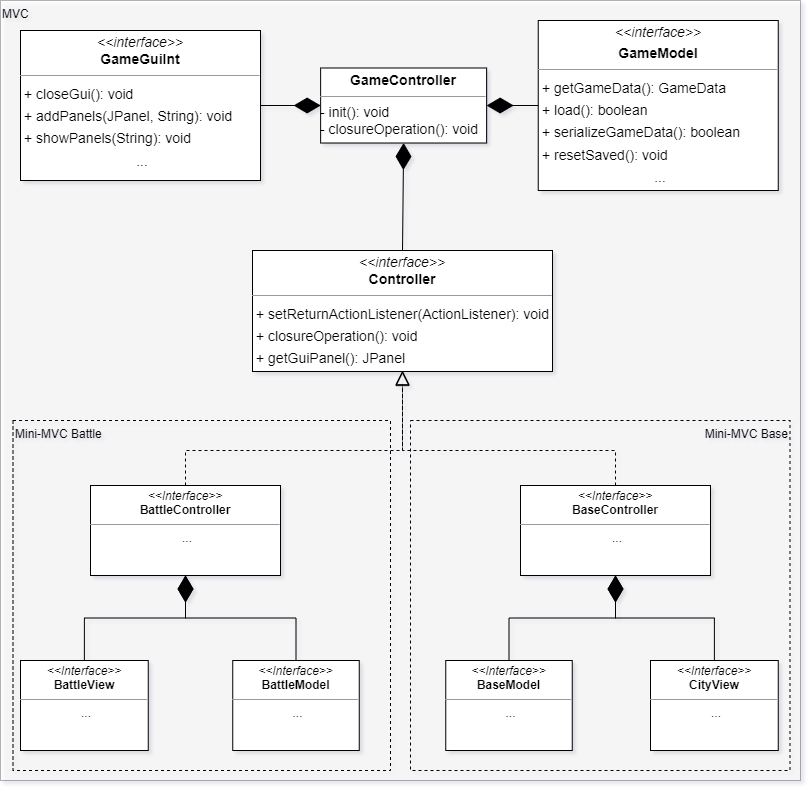

The diagram above was exported from draw.io. Its source (the exported page's mxGraphModel, read from the mxfile embedded in the PNG):
<mxGraphModel dx="3275" dy="1204" grid="1" gridSize="10" guides="1" tooltips="1" connect="1" arrows="1" fold="1" page="1" pageScale="1" pageWidth="827" pageHeight="1169" math="0" shadow="0">
  <root>
    <mxCell id="0" />
    <mxCell id="1" parent="0" />
    <mxCell id="2" value="MVC" style="html=1;whiteSpace=wrap;align=left;verticalAlign=top;opacity=30;" vertex="1" parent="1">
      <mxGeometry x="-2470" y="10" width="800" height="780" as="geometry" />
    </mxCell>
    <mxCell id="3" value="Mini-MVC Base" style="html=1;whiteSpace=wrap;verticalAlign=top;align=right;fillColor=none;dashed=1;" vertex="1" parent="1">
      <mxGeometry x="-2060" y="430" width="379.5" height="350" as="geometry" />
    </mxCell>
    <mxCell id="4" value="Mini-MVC Battle" style="html=1;whiteSpace=wrap;verticalAlign=top;align=left;fillColor=none;dashed=1;" vertex="1" parent="1">
      <mxGeometry x="-2457.5" y="430" width="377.5" height="350" as="geometry" />
    </mxCell>
    <mxCell id="5" value="&lt;p style=&quot;margin:0px;margin-top:4px;text-align:center;&quot;&gt;&lt;b style=&quot;background-color: initial;&quot;&gt;GameController&lt;/b&gt;&lt;br&gt;&lt;/p&gt;&lt;hr size=&quot;1&quot;&gt;- init(): void&lt;br&gt;- closureOperation(): void" style="verticalAlign=top;align=left;overflow=fill;fontSize=14;fontFamily=Helvetica;html=1;rounded=0;shadow=0;comic=0;labelBackgroundColor=none;strokeWidth=1;" vertex="1" parent="1">
      <mxGeometry x="-2149.87" y="77.5" width="166" height="75" as="geometry" />
    </mxCell>
    <mxCell id="6" value="&lt;p style=&quot;margin:0px;margin-top:4px;text-align:center;&quot;&gt;&lt;i&gt;&amp;lt;&amp;lt;interface&amp;gt;&amp;gt;&lt;/i&gt;&lt;br&gt;&lt;b&gt;GameGuiInt&lt;/b&gt;&lt;/p&gt;&lt;hr size=&quot;1&quot;&gt;&lt;p style=&quot;margin:0 0 0 4px;line-height:1.6;&quot;&gt;+ closeGui(): void&lt;br&gt;+ addPanels(JPanel, String): void&lt;br&gt;+ showPanels(String): void&lt;/p&gt;&lt;p style=&quot;text-align: center; margin: 0px 0px 0px 4px; line-height: 1.6;&quot;&gt;...&lt;/p&gt;" style="verticalAlign=top;align=left;overflow=fill;fontSize=14;fontFamily=Helvetica;html=1;rounded=0;shadow=0;comic=0;labelBackgroundColor=none;strokeWidth=1;" vertex="1" parent="1">
      <mxGeometry x="-2450" y="40" width="240" height="150" as="geometry" />
    </mxCell>
    <mxCell id="7" value="&lt;p style=&quot;margin:0px;margin-top:4px;text-align:center;&quot;&gt;&lt;i style=&quot;border-color: var(--border-color);&quot;&gt;&amp;lt;&amp;lt;interface&amp;gt;&amp;gt;&lt;/i&gt;&lt;b&gt;&lt;br&gt;&lt;/b&gt;&lt;/p&gt;&lt;p style=&quot;margin:0px;margin-top:4px;text-align:center;&quot;&gt;&lt;b&gt;GameModel&lt;/b&gt;&lt;/p&gt;&lt;hr size=&quot;1&quot;&gt;&lt;p style=&quot;margin:0 0 0 4px;line-height:1.6;&quot;&gt;+ getGameData(): GameData&lt;br&gt;+ load(): boolean&lt;br&gt;+ serializeGameData(): boolean&lt;br&gt;+ resetSaved(): void&lt;/p&gt;&lt;p style=&quot;text-align: center; margin: 0px 0px 0px 4px; line-height: 1.6;&quot;&gt;...&lt;/p&gt;" style="verticalAlign=top;align=left;overflow=fill;fontSize=14;fontFamily=Helvetica;html=1;rounded=0;shadow=0;comic=0;labelBackgroundColor=none;strokeWidth=1;" vertex="1" parent="1">
      <mxGeometry x="-1932.25" y="30" width="240" height="170" as="geometry" />
    </mxCell>
    <mxCell id="8" value="&lt;p style=&quot;margin:0px;margin-top:4px;text-align:center;&quot;&gt;&lt;i&gt;&amp;lt;&amp;lt;interface&amp;gt;&amp;gt;&lt;/i&gt;&lt;br/&gt;&lt;b&gt;Controller&lt;/b&gt;&lt;/p&gt;&lt;hr size=&quot;1&quot;/&gt;&lt;p style=&quot;margin:0 0 0 4px;line-height:1.6;&quot;&gt;+ setReturnActionListener(ActionListener): void&lt;br/&gt;+ closureOperation(): void&lt;br/&gt;+ getGuiPanel(): JPanel&lt;/p&gt;" style="verticalAlign=top;align=left;overflow=fill;fontSize=14;fontFamily=Helvetica;html=1;rounded=0;shadow=0;comic=0;labelBackgroundColor=none;strokeWidth=1;" vertex="1" parent="1">
      <mxGeometry x="-2218" y="260" width="300" height="121" as="geometry" />
    </mxCell>
    <mxCell id="9" value="&lt;p style=&quot;margin:0px;margin-top:4px;text-align:center;&quot;&gt;&lt;i&gt;&amp;lt;&amp;lt;Interface&amp;gt;&amp;gt;&lt;/i&gt;&lt;br&gt;&lt;b&gt;BaseController&lt;/b&gt;&lt;/p&gt;&lt;hr size=&quot;1&quot;&gt;&lt;p style=&quot;text-align: center; margin: 0px 0px 0px 4px;&quot;&gt;...&lt;/p&gt;" style="verticalAlign=top;align=left;overflow=fill;fontSize=12;fontFamily=Helvetica;html=1;whiteSpace=wrap;" vertex="1" parent="1">
      <mxGeometry x="-1950" y="495" width="190" height="90" as="geometry" />
    </mxCell>
    <mxCell id="10" value="&lt;p style=&quot;margin:0px;margin-top:4px;text-align:center;&quot;&gt;&lt;i&gt;&amp;lt;&amp;lt;Interface&amp;gt;&amp;gt;&lt;/i&gt;&lt;br&gt;&lt;b&gt;BattleController&lt;/b&gt;&lt;/p&gt;&lt;hr size=&quot;1&quot;&gt;&lt;p style=&quot;text-align: center; margin: 0px 0px 0px 4px;&quot;&gt;...&lt;/p&gt;" style="verticalAlign=top;align=left;overflow=fill;fontSize=12;fontFamily=Helvetica;html=1;whiteSpace=wrap;" vertex="1" parent="1">
      <mxGeometry x="-2380" y="495" width="190" height="90" as="geometry" />
    </mxCell>
    <mxCell id="11" value="&lt;p style=&quot;margin:0px;margin-top:4px;text-align:center;&quot;&gt;&lt;i&gt;&amp;lt;&amp;lt;Interface&amp;gt;&amp;gt;&lt;/i&gt;&lt;br&gt;&lt;b&gt;BaseModel&lt;/b&gt;&lt;/p&gt;&lt;hr size=&quot;1&quot;&gt;&lt;p style=&quot;text-align: center; margin: 0px 0px 0px 4px;&quot;&gt;...&lt;/p&gt;" style="verticalAlign=top;align=left;overflow=fill;fontSize=12;fontFamily=Helvetica;html=1;whiteSpace=wrap;" vertex="1" parent="1">
      <mxGeometry x="-2024.75" y="670" width="126.5" height="90" as="geometry" />
    </mxCell>
    <mxCell id="12" value="&lt;p style=&quot;margin:0px;margin-top:4px;text-align:center;&quot;&gt;&lt;i&gt;&amp;lt;&amp;lt;Interface&amp;gt;&amp;gt;&lt;/i&gt;&lt;br&gt;&lt;b&gt;BattleModel&lt;/b&gt;&lt;/p&gt;&lt;hr size=&quot;1&quot;&gt;&lt;p style=&quot;text-align: center; margin: 0px 0px 0px 4px;&quot;&gt;...&lt;/p&gt;" style="verticalAlign=top;align=left;overflow=fill;fontSize=12;fontFamily=Helvetica;html=1;whiteSpace=wrap;" vertex="1" parent="1">
      <mxGeometry x="-2237.75" y="670" width="126.5" height="90" as="geometry" />
    </mxCell>
    <mxCell id="13" value="&lt;p style=&quot;margin:0px;margin-top:4px;text-align:center;&quot;&gt;&lt;i&gt;&amp;lt;&amp;lt;Interface&amp;gt;&amp;gt;&lt;/i&gt;&lt;br&gt;&lt;b&gt;CityView&lt;/b&gt;&lt;/p&gt;&lt;hr size=&quot;1&quot;&gt;&lt;p style=&quot;text-align: center; margin: 0px 0px 0px 4px;&quot;&gt;...&lt;/p&gt;" style="verticalAlign=top;align=left;overflow=fill;fontSize=12;fontFamily=Helvetica;html=1;whiteSpace=wrap;" vertex="1" parent="1">
      <mxGeometry x="-1820" y="670" width="127.75" height="90" as="geometry" />
    </mxCell>
    <mxCell id="14" value="&lt;p style=&quot;margin:0px;margin-top:4px;text-align:center;&quot;&gt;&lt;i&gt;&amp;lt;&amp;lt;Interface&amp;gt;&amp;gt;&lt;/i&gt;&lt;br&gt;&lt;b&gt;BattleView&lt;/b&gt;&lt;/p&gt;&lt;hr size=&quot;1&quot;&gt;&lt;p style=&quot;text-align: center; margin: 0px 0px 0px 4px;&quot;&gt;...&lt;/p&gt;" style="verticalAlign=top;align=left;overflow=fill;fontSize=12;fontFamily=Helvetica;html=1;whiteSpace=wrap;" vertex="1" parent="1">
      <mxGeometry x="-2450" y="670" width="127.75" height="90" as="geometry" />
    </mxCell>
    <mxCell id="15" value="" style="endArrow=diamondThin;endFill=1;endSize=24;html=1;rounded=0;entryX=0;entryY=0.5;entryDx=0;entryDy=0;exitX=1;exitY=0.5;exitDx=0;exitDy=0;" edge="1" source="6" target="5" parent="1">
      <mxGeometry width="160" relative="1" as="geometry">
        <mxPoint x="-2080" y="370" as="sourcePoint" />
        <mxPoint x="-1920" y="370" as="targetPoint" />
      </mxGeometry>
    </mxCell>
    <mxCell id="16" value="" style="endArrow=diamondThin;endFill=1;endSize=24;html=1;rounded=0;entryX=1;entryY=0.5;entryDx=0;entryDy=0;exitX=0;exitY=0.5;exitDx=0;exitDy=0;" edge="1" source="7" target="5" parent="1">
      <mxGeometry width="160" relative="1" as="geometry">
        <mxPoint x="-2200" y="125" as="sourcePoint" />
        <mxPoint x="-2140" y="125" as="targetPoint" />
      </mxGeometry>
    </mxCell>
    <mxCell id="17" value="" style="endArrow=diamondThin;endFill=1;endSize=24;html=1;rounded=0;entryX=0.5;entryY=1;entryDx=0;entryDy=0;exitX=0.5;exitY=0;exitDx=0;exitDy=0;" edge="1" source="8" target="5" parent="1">
      <mxGeometry width="160" relative="1" as="geometry">
        <mxPoint x="-2190" y="135" as="sourcePoint" />
        <mxPoint x="-2130" y="135" as="targetPoint" />
      </mxGeometry>
    </mxCell>
    <mxCell id="18" value="" style="endArrow=diamondThin;endFill=1;endSize=24;html=1;rounded=0;entryX=0.5;entryY=1;entryDx=0;entryDy=0;exitX=0.5;exitY=0;exitDx=0;exitDy=0;edgeStyle=orthogonalEdgeStyle;" edge="1" source="14" target="10" parent="1">
      <mxGeometry width="160" relative="1" as="geometry">
        <mxPoint x="-2180" y="145" as="sourcePoint" />
        <mxPoint x="-2120" y="145" as="targetPoint" />
      </mxGeometry>
    </mxCell>
    <mxCell id="19" value="" style="endArrow=diamondThin;endFill=1;endSize=24;html=1;rounded=0;entryX=0.5;entryY=1;entryDx=0;entryDy=0;exitX=0.5;exitY=0;exitDx=0;exitDy=0;edgeStyle=orthogonalEdgeStyle;" edge="1" source="12" target="10" parent="1">
      <mxGeometry width="160" relative="1" as="geometry">
        <mxPoint x="-2376" y="680" as="sourcePoint" />
        <mxPoint x="-2259" y="595" as="targetPoint" />
      </mxGeometry>
    </mxCell>
    <mxCell id="20" value="" style="endArrow=diamondThin;endFill=1;endSize=24;html=1;rounded=0;entryX=0.5;entryY=1;entryDx=0;entryDy=0;exitX=0.5;exitY=0;exitDx=0;exitDy=0;edgeStyle=orthogonalEdgeStyle;" edge="1" source="11" target="9" parent="1">
      <mxGeometry width="160" relative="1" as="geometry">
        <mxPoint x="-2376" y="680" as="sourcePoint" />
        <mxPoint x="-2259" y="595" as="targetPoint" />
      </mxGeometry>
    </mxCell>
    <mxCell id="21" value="" style="endArrow=diamondThin;endFill=1;endSize=24;html=1;rounded=0;entryX=0.5;entryY=1;entryDx=0;entryDy=0;edgeStyle=orthogonalEdgeStyle;" edge="1" source="13" target="9" parent="1">
      <mxGeometry width="160" relative="1" as="geometry">
        <mxPoint x="-2164" y="680" as="sourcePoint" />
        <mxPoint x="-2259" y="595" as="targetPoint" />
      </mxGeometry>
    </mxCell>
    <mxCell id="22" value="" style="endArrow=block;dashed=1;endFill=0;endSize=12;html=1;rounded=0;exitX=0.5;exitY=0;exitDx=0;exitDy=0;entryX=0.5;entryY=1;entryDx=0;entryDy=0;edgeStyle=orthogonalEdgeStyle;" edge="1" source="10" target="8" parent="1">
      <mxGeometry width="160" relative="1" as="geometry">
        <mxPoint x="-2090" y="310" as="sourcePoint" />
        <mxPoint x="-1930" y="310" as="targetPoint" />
        <Array as="points">
          <mxPoint x="-2285" y="460" />
          <mxPoint x="-2068" y="460" />
        </Array>
      </mxGeometry>
    </mxCell>
    <mxCell id="23" value="" style="endArrow=block;dashed=1;endFill=0;endSize=12;html=1;rounded=0;exitX=0.5;exitY=0;exitDx=0;exitDy=0;edgeStyle=orthogonalEdgeStyle;" edge="1" source="9" parent="1">
      <mxGeometry width="160" relative="1" as="geometry">
        <mxPoint x="-2275" y="505" as="sourcePoint" />
        <mxPoint x="-2068" y="380" as="targetPoint" />
        <Array as="points">
          <mxPoint x="-1855" y="460" />
          <mxPoint x="-2068" y="460" />
        </Array>
      </mxGeometry>
    </mxCell>
  </root>
</mxGraphModel>